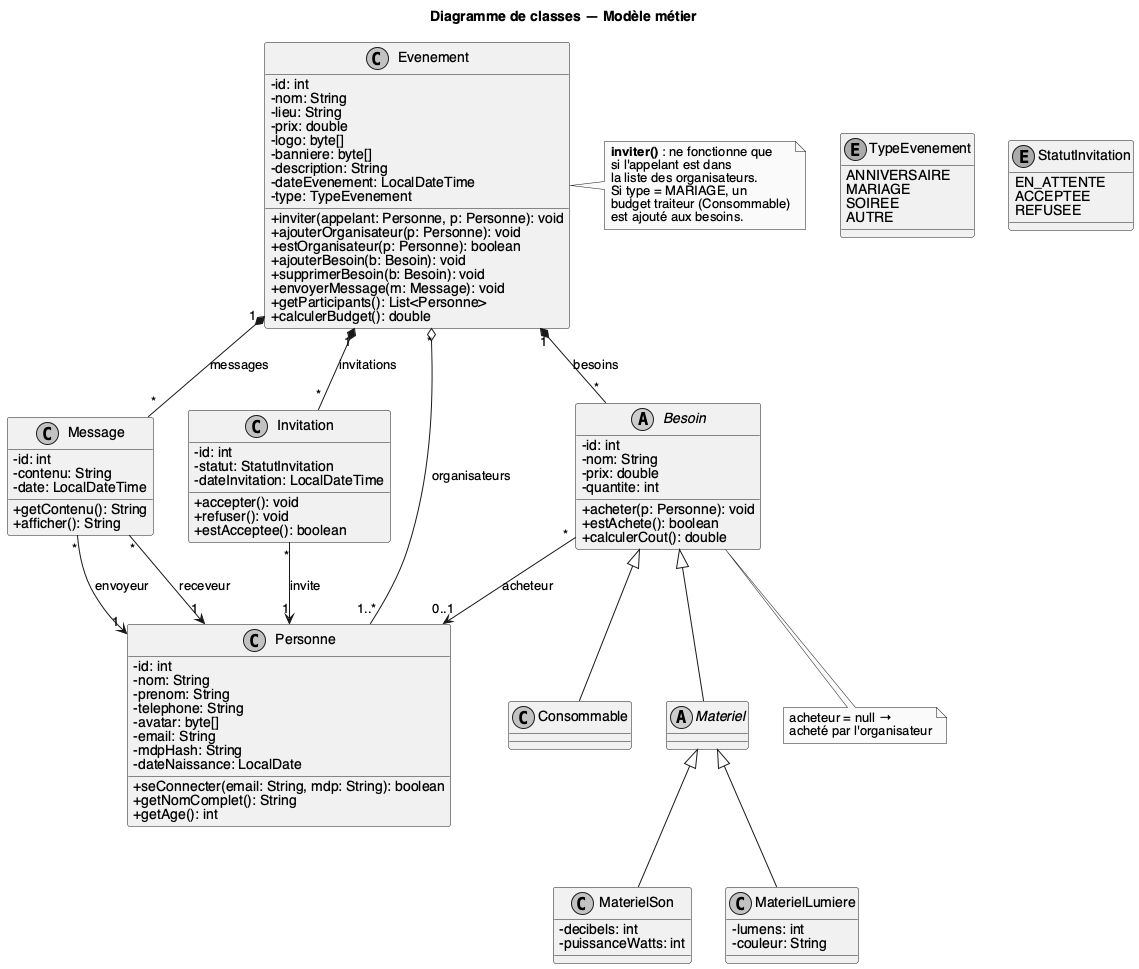

The diagram above was rendered by PlantUML. Its source (embedded in the PNG):
@startuml classes
skinparam shadowing false
skinparam monochrome true
skinparam defaultFontName Helvetica
skinparam classAttributeIconSize 0

title Diagramme de classes — Modèle métier

class Evenement {
  -id: int
  -nom: String
  -lieu: String
  -prix: double
  -logo: byte[]
  -banniere: byte[]
  -description: String
  -dateEvenement: LocalDateTime
  -type: TypeEvenement
  +inviter(appelant: Personne, p: Personne): void
  +ajouterOrganisateur(p: Personne): void
  +estOrganisateur(p: Personne): boolean
  +ajouterBesoin(b: Besoin): void
  +supprimerBesoin(b: Besoin): void
  +envoyerMessage(m: Message): void
  +getParticipants(): List<Personne>
  +calculerBudget(): double
}

enum TypeEvenement {
  ANNIVERSAIRE
  MARIAGE
  SOIREE
  AUTRE
}

class Message {
  -id: int
  -contenu: String
  -date: LocalDateTime
  +getContenu(): String
  +afficher(): String
}

class Invitation {
  -id: int
  -statut: StatutInvitation
  -dateInvitation: LocalDateTime
  +accepter(): void
  +refuser(): void
  +estAcceptee(): boolean
}

enum StatutInvitation {
  EN_ATTENTE
  ACCEPTEE
  REFUSEE
}

abstract class Besoin {
  -id: int
  -nom: String
  -prix: double
  -quantite: int
  +acheter(p: Personne): void
  +estAchete(): boolean
  +calculerCout(): double
}

class Consommable {
}

abstract class Materiel

class MaterielSon {
  -decibels: int
  -puissanceWatts: int
}

class MaterielLumiere {
  -lumens: int
  -couleur: String
}

class Personne {
  -id: int
  -nom: String
  -prenom: String
  -telephone: String
  -avatar: byte[]
  -email: String
  -mdpHash: String
  -dateNaissance: LocalDate
  +seConnecter(email: String, mdp: String): boolean
  +getNomComplet(): String
  +getAge(): int
}

Evenement "*" o-- "1..*" Personne : organisateurs
Evenement "1" *-- "*" Invitation : invitations
Evenement "1" *-- "*" Besoin : besoins
Evenement "1" *-- "*" Message : messages

Message "*" --> "1" Personne : envoyeur
Message "*" --> "1" Personne : receveur
Invitation "*" --> "1" Personne : invite
Besoin "*" --> "0..1" Personne : acheteur

Besoin <|-- Consommable
Besoin <|-- Materiel
Materiel <|-- MaterielSon
Materiel <|-- MaterielLumiere

note right of Evenement
  **inviter()** : ne fonctionne que
  si l'appelant est dans
  la liste des organisateurs.
  Si type = MARIAGE, un
  budget traiteur (Consommable)
  est ajouté aux besoins.
end note

note "acheteur = null →\nacheté par l'organisateur" as N2
Besoin .. N2

@enduml